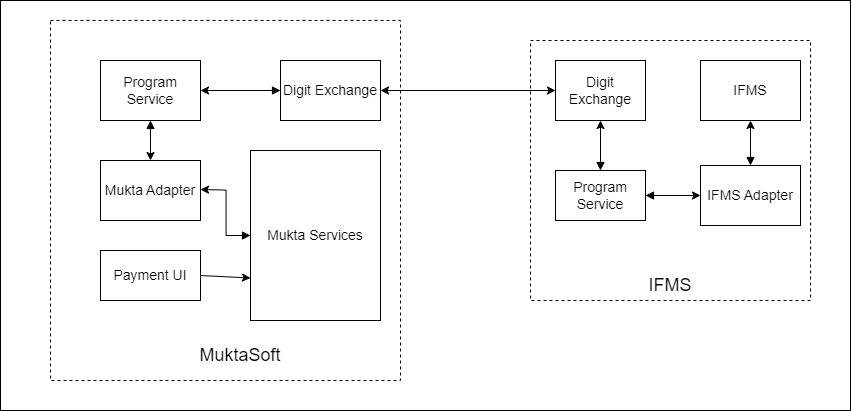

The diagram above was exported from draw.io. Its source (the exported page's mxGraphModel, read from the mxfile embedded in the PNG):
<mxGraphModel dx="1167" dy="619" grid="1" gridSize="10" guides="1" tooltips="1" connect="1" arrows="1" fold="1" page="1" pageScale="1" pageWidth="850" pageHeight="1100" math="0" shadow="0">
  <root>
    <mxCell id="0" />
    <mxCell id="1" parent="0" />
    <mxCell id="trsy9SpzXApH54LTkdsH-2" value="" style="rounded=0;whiteSpace=wrap;html=1;" vertex="1" parent="1">
      <mxGeometry width="850" height="410" as="geometry" />
    </mxCell>
    <mxCell id="pgObJXq32b-j17rWIuan-3" value="" style="rounded=0;whiteSpace=wrap;html=1;dashed=1;strokeColor=default;movable=1;resizable=1;rotatable=1;deletable=1;editable=1;locked=0;connectable=1;" vertex="1" parent="1">
      <mxGeometry x="530" y="40" width="280" height="260" as="geometry" />
    </mxCell>
    <mxCell id="pgObJXq32b-j17rWIuan-2" value="" style="rounded=0;whiteSpace=wrap;html=1;dashed=1;" vertex="1" parent="1">
      <mxGeometry x="50" y="20" width="350" height="360" as="geometry" />
    </mxCell>
    <mxCell id="pgObJXq32b-j17rWIuan-4" style="rounded=0;orthogonalLoop=1;jettySize=auto;html=1;startArrow=classic;startFill=1;" edge="1" parent="1" source="kCsZsrEm6t7vSl7pQSo5-1" target="pgObJXq32b-j17rWIuan-1">
      <mxGeometry relative="1" as="geometry" />
    </mxCell>
    <mxCell id="pgObJXq32b-j17rWIuan-7" value="" style="rounded=0;orthogonalLoop=1;jettySize=auto;html=1;startArrow=block;startFill=1;" edge="1" parent="1" source="kCsZsrEm6t7vSl7pQSo5-1" target="pgObJXq32b-j17rWIuan-6">
      <mxGeometry relative="1" as="geometry" />
    </mxCell>
    <mxCell id="kCsZsrEm6t7vSl7pQSo5-1" value="Digit Exchange" style="rounded=0;whiteSpace=wrap;html=1;fontSize=14;" vertex="1" parent="1">
      <mxGeometry x="280" y="60" width="100" height="60" as="geometry" />
    </mxCell>
    <mxCell id="pgObJXq32b-j17rWIuan-1" value="Digit Exchange" style="rounded=0;whiteSpace=wrap;html=1;fontSize=14;" vertex="1" parent="1">
      <mxGeometry x="555" y="60" width="90" height="60" as="geometry" />
    </mxCell>
    <mxCell id="pgObJXq32b-j17rWIuan-12" value="" style="rounded=0;orthogonalLoop=1;jettySize=auto;html=1;startArrow=block;startFill=1;" edge="1" parent="1" source="pgObJXq32b-j17rWIuan-6" target="pgObJXq32b-j17rWIuan-11">
      <mxGeometry relative="1" as="geometry" />
    </mxCell>
    <mxCell id="pgObJXq32b-j17rWIuan-6" value="Program Service" style="rounded=0;whiteSpace=wrap;html=1;fontSize=14;" vertex="1" parent="1">
      <mxGeometry x="100" y="60" width="100" height="60" as="geometry" />
    </mxCell>
    <mxCell id="pgObJXq32b-j17rWIuan-9" value="" style="rounded=0;orthogonalLoop=1;jettySize=auto;html=1;startArrow=block;startFill=1;entryX=0.5;entryY=1;entryDx=0;entryDy=0;" edge="1" parent="1" target="pgObJXq32b-j17rWIuan-1" source="pgObJXq32b-j17rWIuan-10">
      <mxGeometry relative="1" as="geometry">
        <mxPoint x="690" y="160" as="sourcePoint" />
        <mxPoint x="580" y="159.5" as="targetPoint" />
      </mxGeometry>
    </mxCell>
    <mxCell id="pgObJXq32b-j17rWIuan-14" value="" style="edgeStyle=orthogonalEdgeStyle;rounded=0;orthogonalLoop=1;jettySize=auto;html=1;startArrow=block;startFill=1;" edge="1" parent="1" source="pgObJXq32b-j17rWIuan-10" target="pgObJXq32b-j17rWIuan-13">
      <mxGeometry relative="1" as="geometry" />
    </mxCell>
    <mxCell id="pgObJXq32b-j17rWIuan-10" value="Program Service" style="rounded=0;whiteSpace=wrap;html=1;fontSize=14;" vertex="1" parent="1">
      <mxGeometry x="555" y="170" width="90" height="50" as="geometry" />
    </mxCell>
    <mxCell id="pgObJXq32b-j17rWIuan-36" value="" style="rounded=0;orthogonalLoop=1;jettySize=auto;html=1;exitX=1;exitY=0.5;exitDx=0;exitDy=0;entryX=0;entryY=0.75;entryDx=0;entryDy=0;" edge="1" parent="1" source="pgObJXq32b-j17rWIuan-35" target="pgObJXq32b-j17rWIuan-20">
      <mxGeometry relative="1" as="geometry">
        <mxPoint x="150" y="220" as="targetPoint" />
      </mxGeometry>
    </mxCell>
    <mxCell id="pgObJXq32b-j17rWIuan-11" value="Mukta Adapter" style="whiteSpace=wrap;html=1;rounded=0;fontSize=14;" vertex="1" parent="1">
      <mxGeometry x="100" y="160" width="100" height="60" as="geometry" />
    </mxCell>
    <mxCell id="pgObJXq32b-j17rWIuan-17" style="edgeStyle=orthogonalEdgeStyle;rounded=0;orthogonalLoop=1;jettySize=auto;html=1;entryX=0.5;entryY=1;entryDx=0;entryDy=0;startArrow=block;startFill=1;" edge="1" parent="1" source="pgObJXq32b-j17rWIuan-13" target="pgObJXq32b-j17rWIuan-16">
      <mxGeometry relative="1" as="geometry" />
    </mxCell>
    <mxCell id="pgObJXq32b-j17rWIuan-13" value="IFMS Adapter" style="whiteSpace=wrap;html=1;rounded=0;fontSize=14;" vertex="1" parent="1">
      <mxGeometry x="700" y="165" width="100" height="60" as="geometry" />
    </mxCell>
    <mxCell id="pgObJXq32b-j17rWIuan-16" value="IFMS" style="whiteSpace=wrap;html=1;rounded=0;fontSize=14;" vertex="1" parent="1">
      <mxGeometry x="700" y="60" width="100" height="60" as="geometry" />
    </mxCell>
    <mxCell id="pgObJXq32b-j17rWIuan-18" value="&lt;font style=&quot;font-size: 18px;&quot;&gt;MuktaSoft&lt;/font&gt;" style="text;html=1;align=center;verticalAlign=middle;whiteSpace=wrap;rounded=0;" vertex="1" parent="1">
      <mxGeometry x="185" y="340" width="110" height="30" as="geometry" />
    </mxCell>
    <mxCell id="pgObJXq32b-j17rWIuan-19" value="&lt;font style=&quot;font-size: 18px;&quot;&gt;IFMS&lt;/font&gt;" style="text;html=1;align=center;verticalAlign=middle;whiteSpace=wrap;rounded=0;" vertex="1" parent="1">
      <mxGeometry x="640" y="270" width="60" height="30" as="geometry" />
    </mxCell>
    <mxCell id="pgObJXq32b-j17rWIuan-20" value="Mukta Services" style="whiteSpace=wrap;html=1;rounded=0;fontSize=14;" vertex="1" parent="1">
      <mxGeometry x="250" y="150" width="130" height="170" as="geometry" />
    </mxCell>
    <mxCell id="pgObJXq32b-j17rWIuan-23" value="" style="rounded=0;orthogonalLoop=1;jettySize=auto;html=1;startArrow=block;startFill=1;edgeStyle=orthogonalEdgeStyle;exitX=0;exitY=0.5;exitDx=0;exitDy=0;" edge="1" parent="1" source="pgObJXq32b-j17rWIuan-20">
      <mxGeometry relative="1" as="geometry">
        <mxPoint x="290" y="189.44" as="sourcePoint" />
        <mxPoint x="200" y="189" as="targetPoint" />
      </mxGeometry>
    </mxCell>
    <mxCell id="pgObJXq32b-j17rWIuan-35" value="Payment UI" style="whiteSpace=wrap;html=1;rounded=0;fontSize=14;" vertex="1" parent="1">
      <mxGeometry x="100" y="250" width="100" height="50" as="geometry" />
    </mxCell>
  </root>
</mxGraphModel>